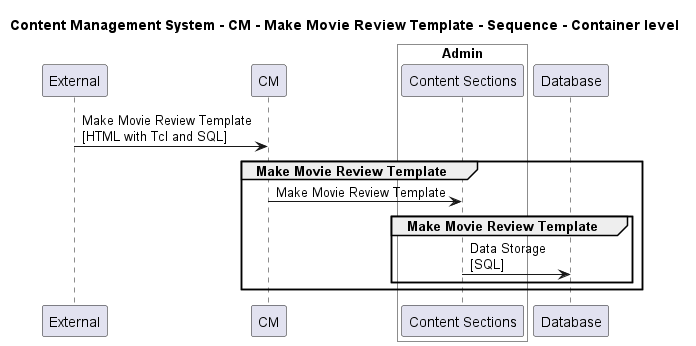

The diagram above was rendered by PlantUML. Its source (embedded in the PNG):
@startuml

title Content Management System - CM - Make Movie Review Template - Sequence - Container level

participant "External" as C4InterFlow.SoftwareSystems.ExternalSystem
participant "CM" as ContentManagementSystem.SoftwareSystems.CM

box "Admin" #White
    participant "Content Sections" as ContentManagementSystem.SoftwareSystems.Admin.Containers.ContentSections
end box

participant "Database" as ContentManagementSystem.SoftwareSystems.Database

C4InterFlow.SoftwareSystems.ExternalSystem -> ContentManagementSystem.SoftwareSystems.CM : Make Movie Review Template\n[HTML with Tcl and SQL]
group Make Movie Review Template
ContentManagementSystem.SoftwareSystems.CM -> ContentManagementSystem.SoftwareSystems.Admin.Containers.ContentSections : Make Movie Review Template
group Make Movie Review Template
ContentManagementSystem.SoftwareSystems.Admin.Containers.ContentSections -> ContentManagementSystem.SoftwareSystems.Database : Data Storage\n[SQL]
end
end


@enduml